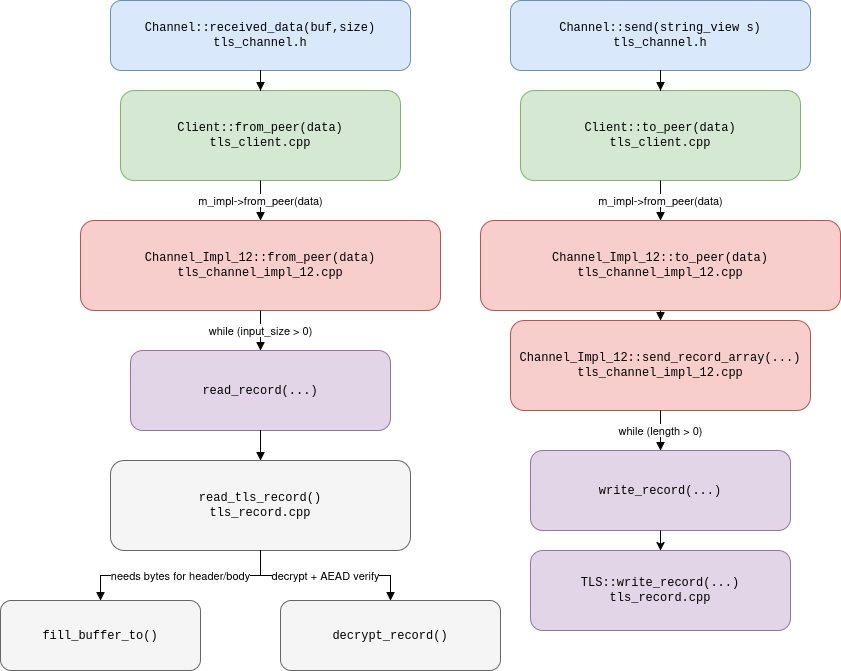

The diagram above was exported from draw.io. Its source (the exported page's mxGraphModel, read from the mxfile embedded in the PNG):
<mxGraphModel dx="1305" dy="915" grid="1" gridSize="10" guides="1" tooltips="1" connect="1" arrows="1" fold="1" page="1" pageScale="1" pageWidth="2400" pageHeight="1500" math="0" shadow="0">
  <root>
    <mxCell id="0" />
    <mxCell id="1" parent="0" />
    <mxCell id="3" parent="1" style="rounded=1;whiteSpace=wrap;html=1;fillColor=#dae8fc;strokeColor=#6c8ebf;fontFamily=Courier New;" value="Channel::received_data(buf,size)&lt;br&gt;&lt;div&gt;tls_channel.h&lt;/div&gt;" vertex="1">
      <mxGeometry height="70" width="300" x="200" y="30" as="geometry" />
    </mxCell>
    <mxCell id="5" parent="1" style="rounded=1;whiteSpace=wrap;html=1;fillColor=#d5e8d4;strokeColor=#82b366;fontFamily=Courier New;" value="Client::from_peer(data)&lt;br&gt;tls_client.cpp" vertex="1">
      <mxGeometry height="90" width="280" x="210" y="120" as="geometry" />
    </mxCell>
    <mxCell id="9" parent="1" style="rounded=1;whiteSpace=wrap;html=1;fillColor=#f8cecc;strokeColor=#b85450;fontFamily=Courier New;" value="Channel_Impl_12::from_peer(data)&lt;br&gt;tls_channel_impl_12.cpp" vertex="1">
      <mxGeometry height="90" width="360" x="170" y="250" as="geometry" />
    </mxCell>
    <mxCell id="11" parent="1" style="rounded=1;whiteSpace=wrap;html=1;fillColor=#e1d5e7;strokeColor=#9673a6;fontFamily=Courier New;" value="read_record(...)" vertex="1">
      <mxGeometry height="80" width="260" x="220" y="380" as="geometry" />
    </mxCell>
    <mxCell id="16" parent="1" style="rounded=1;whiteSpace=wrap;html=1;fillColor=#f5f5f5;strokeColor=#666666;fontFamily=Courier New;" value="read_tls_record()&lt;br&gt;tls_record.cpp" vertex="1">
      <mxGeometry height="90" width="300" x="200" y="490" as="geometry" />
    </mxCell>
    <mxCell id="17" parent="1" style="rounded=1;whiteSpace=wrap;html=1;fillColor=#f5f5f5;strokeColor=#666666;fontFamily=Courier New;" value="fill_buffer_to()" vertex="1">
      <mxGeometry height="70" width="200" x="90" y="630" as="geometry" />
    </mxCell>
    <mxCell id="19" parent="1" style="rounded=1;whiteSpace=wrap;html=1;fillColor=#f5f5f5;strokeColor=#666666;fontFamily=Courier New;" value="decrypt_record()" vertex="1">
      <mxGeometry height="70" width="220" x="370" y="630" as="geometry" />
    </mxCell>
    <mxCell id="101" edge="1" parent="1" source="3" style="edgeStyle=orthogonalEdgeStyle;rounded=0;orthogonalLoop=1;jettySize=auto;html=1;endArrow=block;endFill=1;entryX=0.5;entryY=0;entryDx=0;entryDy=0;" target="5" value="">
      <mxGeometry relative="1" as="geometry">
        <mxPoint x="350" y="140" as="targetPoint" />
      </mxGeometry>
    </mxCell>
    <mxCell id="104" edge="1" parent="1" source="5" style="edgeStyle=orthogonalEdgeStyle;rounded=0;orthogonalLoop=1;jettySize=auto;html=1;endArrow=block;endFill=1;entryX=0.5;entryY=0;entryDx=0;entryDy=0;" target="9" value="m_impl-&gt;from_peer(data)">
      <mxGeometry relative="1" as="geometry">
        <mxPoint x="350" y="270" as="targetPoint" />
      </mxGeometry>
    </mxCell>
    <mxCell id="111" edge="1" parent="1" source="9" style="edgeStyle=orthogonalEdgeStyle;rounded=0;orthogonalLoop=1;jettySize=auto;html=1;endArrow=block;endFill=1;" target="11" value="while (input_size &amp;gt; 0)">
      <mxGeometry relative="1" as="geometry">
        <mxPoint as="offset" />
      </mxGeometry>
    </mxCell>
    <mxCell id="116" edge="1" parent="1" source="11" style="edgeStyle=orthogonalEdgeStyle;rounded=0;orthogonalLoop=1;jettySize=auto;html=1;endArrow=block;endFill=1;" target="16" value="">
      <mxGeometry relative="1" x="0.3937" as="geometry">
        <mxPoint as="offset" />
      </mxGeometry>
    </mxCell>
    <mxCell id="117" edge="1" parent="1" source="16" style="edgeStyle=orthogonalEdgeStyle;rounded=0;orthogonalLoop=1;jettySize=auto;html=1;endArrow=block;endFill=1;" target="17" value="needs bytes for header/body">
      <mxGeometry relative="1" as="geometry" />
    </mxCell>
    <mxCell id="119" edge="1" parent="1" source="16" style="edgeStyle=orthogonalEdgeStyle;rounded=0;orthogonalLoop=1;jettySize=auto;html=1;endArrow=block;endFill=1;" target="19" value="decrypt + AEAD verify">
      <mxGeometry relative="1" as="geometry" />
    </mxCell>
    <mxCell id="TfOFCqJl-vxlUXk6d--r-134" parent="1" style="rounded=1;whiteSpace=wrap;html=1;fillColor=#dae8fc;strokeColor=#6c8ebf;fontFamily=Courier New;" value="Channel::send(string_view s)&lt;br&gt;&lt;div&gt;tls_channel.h&lt;/div&gt;" vertex="1">
      <mxGeometry height="70" width="300" x="600" y="30" as="geometry" />
    </mxCell>
    <mxCell id="TfOFCqJl-vxlUXk6d--r-135" parent="1" style="rounded=1;whiteSpace=wrap;html=1;fillColor=#d5e8d4;strokeColor=#82b366;fontFamily=Courier New;" value="Client::to_peer(data)&lt;br&gt;tls_client.cpp" vertex="1">
      <mxGeometry height="90" width="280" x="610" y="120" as="geometry" />
    </mxCell>
    <mxCell id="TfOFCqJl-vxlUXk6d--r-136" edge="1" parent="1" source="TfOFCqJl-vxlUXk6d--r-134" style="edgeStyle=orthogonalEdgeStyle;rounded=0;orthogonalLoop=1;jettySize=auto;html=1;endArrow=block;endFill=1;entryX=0.5;entryY=0;entryDx=0;entryDy=0;" target="TfOFCqJl-vxlUXk6d--r-135" value="">
      <mxGeometry relative="1" as="geometry">
        <mxPoint x="750" y="140" as="targetPoint" />
      </mxGeometry>
    </mxCell>
    <mxCell id="TfOFCqJl-vxlUXk6d--r-138" parent="1" style="rounded=1;whiteSpace=wrap;html=1;fillColor=#f8cecc;strokeColor=#b85450;fontFamily=Courier New;" value="Channel_Impl_12::to_peer(data)&lt;br&gt;tls_channel_impl_12.cpp" vertex="1">
      <mxGeometry height="90" width="360" x="570" y="250" as="geometry" />
    </mxCell>
    <mxCell id="TfOFCqJl-vxlUXk6d--r-140" edge="1" parent="1" source="TfOFCqJl-vxlUXk6d--r-135" style="edgeStyle=orthogonalEdgeStyle;rounded=0;orthogonalLoop=1;jettySize=auto;html=1;endArrow=block;endFill=1;entryX=0.5;entryY=0;entryDx=0;entryDy=0;exitX=0.5;exitY=1;exitDx=0;exitDy=0;" target="TfOFCqJl-vxlUXk6d--r-138" value="m_impl-&gt;from_peer(data)">
      <mxGeometry relative="1" as="geometry">
        <mxPoint x="730" y="230" as="sourcePoint" />
        <mxPoint x="730" y="270" as="targetPoint" />
      </mxGeometry>
    </mxCell>
    <mxCell id="TfOFCqJl-vxlUXk6d--r-143" parent="1" style="rounded=1;whiteSpace=wrap;html=1;fillColor=#f8cecc;strokeColor=#b85450;fontFamily=Courier New;" value="Channel_Impl_12::send_record_array(...)&lt;br&gt;tls_channel_impl_12.cpp" vertex="1">
      <mxGeometry height="90" width="300" x="600" y="350" as="geometry" />
    </mxCell>
    <mxCell id="TfOFCqJl-vxlUXk6d--r-144" edge="1" parent="1" source="TfOFCqJl-vxlUXk6d--r-138" style="edgeStyle=orthogonalEdgeStyle;rounded=0;orthogonalLoop=1;jettySize=auto;html=1;endArrow=block;endFill=1;entryX=0.5;entryY=0;entryDx=0;entryDy=0;exitX=0.5;exitY=1;exitDx=0;exitDy=0;" target="TfOFCqJl-vxlUXk6d--r-143" value="">
      <mxGeometry relative="1" as="geometry">
        <mxPoint x="700" y="350" as="sourcePoint" />
        <mxPoint x="700" y="370" as="targetPoint" />
      </mxGeometry>
    </mxCell>
    <mxCell id="TfOFCqJl-vxlUXk6d--r-145" parent="1" style="rounded=1;whiteSpace=wrap;html=1;fillColor=#e1d5e7;strokeColor=#9673a6;fontFamily=Courier New;" value="&lt;div&gt;write_record(...)&lt;/div&gt;" vertex="1">
      <mxGeometry height="80" width="260" x="620" y="480" as="geometry" />
    </mxCell>
    <mxCell id="TfOFCqJl-vxlUXk6d--r-146" edge="1" parent="1" source="TfOFCqJl-vxlUXk6d--r-143" style="edgeStyle=orthogonalEdgeStyle;rounded=0;orthogonalLoop=1;jettySize=auto;html=1;endArrow=block;endFill=1;entryX=0.5;entryY=0;entryDx=0;entryDy=0;exitX=0.5;exitY=1;exitDx=0;exitDy=0;" target="TfOFCqJl-vxlUXk6d--r-145" value="while (length &amp;gt; 0)">
      <mxGeometry relative="1" as="geometry">
        <mxPoint as="offset" />
        <mxPoint x="890" y="480" as="sourcePoint" />
        <mxPoint x="750" y="480" as="targetPoint" />
      </mxGeometry>
    </mxCell>
    <mxCell id="TfOFCqJl-vxlUXk6d--r-147" parent="1" style="rounded=1;whiteSpace=wrap;html=1;fillColor=#e1d5e7;strokeColor=#9673a6;fontFamily=Courier New;" value="TLS::write_record(...)&lt;br&gt;tls_record.cpp" vertex="1">
      <mxGeometry height="80" width="260" x="620" y="580" as="geometry" />
    </mxCell>
    <mxCell id="TfOFCqJl-vxlUXk6d--r-148" edge="1" parent="1" source="TfOFCqJl-vxlUXk6d--r-145" style="endArrow=classic;html=1;rounded=0;exitX=0.5;exitY=1;exitDx=0;exitDy=0;entryX=0.5;entryY=0;entryDx=0;entryDy=0;" target="TfOFCqJl-vxlUXk6d--r-147" value="">
      <mxGeometry height="50" relative="1" width="50" as="geometry">
        <mxPoint x="570" y="470" as="sourcePoint" />
        <mxPoint x="620" y="420" as="targetPoint" />
      </mxGeometry>
    </mxCell>
  </root>
</mxGraphModel>